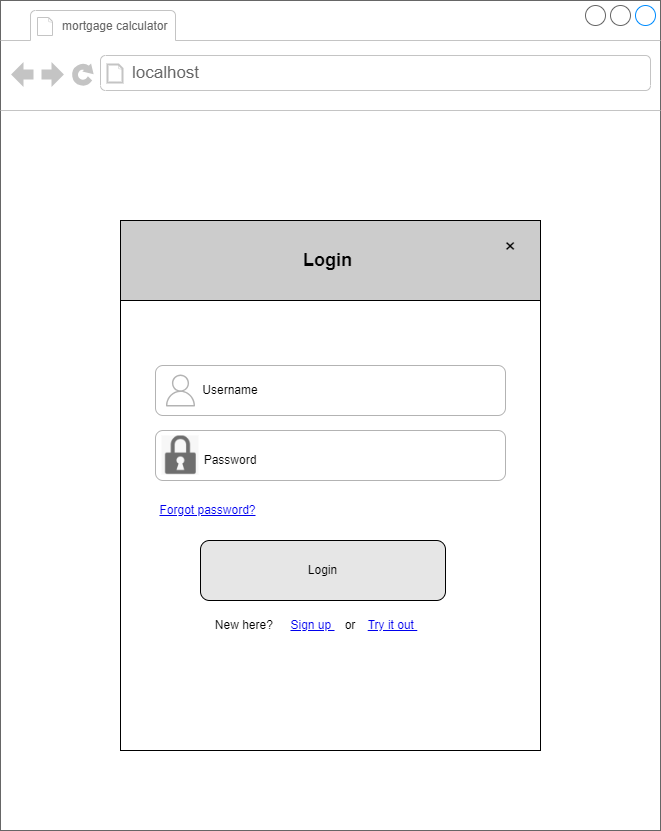

The diagram above was exported from draw.io. Its source (the exported page's mxGraphModel, read from the mxfile embedded in the PNG):
<mxGraphModel dx="1197" dy="713" grid="1" gridSize="10" guides="1" tooltips="1" connect="1" arrows="1" fold="1" page="1" pageScale="1" pageWidth="850" pageHeight="1100" math="0" shadow="0">
  <root>
    <mxCell id="0" />
    <mxCell id="1" parent="0" />
    <mxCell id="bzppXRtdbMCrvC8VhTmT-1" value="" style="strokeWidth=1;shadow=0;dashed=0;align=center;html=1;shape=mxgraph.mockup.containers.browserWindow;rSize=0;strokeColor=#666666;strokeColor2=#008cff;strokeColor3=#c4c4c4;mainText=,;recursiveResize=0;" parent="1" vertex="1">
      <mxGeometry x="95" y="140" width="660" height="830" as="geometry" />
    </mxCell>
    <mxCell id="bzppXRtdbMCrvC8VhTmT-2" value="&lt;font style=&quot;font-size: 12px;&quot;&gt;mortgage calculator&amp;nbsp;&lt;/font&gt;" style="strokeWidth=1;shadow=0;dashed=0;align=center;html=1;shape=mxgraph.mockup.containers.anchor;fontSize=17;fontColor=#666666;align=left;whiteSpace=wrap;" parent="bzppXRtdbMCrvC8VhTmT-1" vertex="1">
      <mxGeometry x="60" y="12" width="180" height="26" as="geometry" />
    </mxCell>
    <mxCell id="bzppXRtdbMCrvC8VhTmT-3" value="localhost" style="strokeWidth=1;shadow=0;dashed=0;align=center;html=1;shape=mxgraph.mockup.containers.anchor;rSize=0;fontSize=17;fontColor=#666666;align=left;" parent="bzppXRtdbMCrvC8VhTmT-1" vertex="1">
      <mxGeometry x="130" y="60" width="250" height="26" as="geometry" />
    </mxCell>
    <mxCell id="kTP6T_knrm7_F-6DjXJx-23" value="" style="shape=partialRectangle;html=1;whiteSpace=wrap;connectable=0;fillColor=none;top=0;left=0;bottom=0;right=0;align=left;spacingLeft=6;overflow=hidden;strokeColor=inherit;fontSize=16;" parent="bzppXRtdbMCrvC8VhTmT-1" vertex="1">
      <mxGeometry x="187" y="320" width="383" height="30" as="geometry">
        <mxRectangle width="383" height="30" as="alternateBounds" />
      </mxGeometry>
    </mxCell>
    <mxCell id="b8fRc0LGCGswQHQvz7Ze-1" value="" style="rounded=0;whiteSpace=wrap;html=1;" parent="bzppXRtdbMCrvC8VhTmT-1" vertex="1">
      <mxGeometry x="120" y="220" width="420" height="530" as="geometry" />
    </mxCell>
    <mxCell id="b8fRc0LGCGswQHQvz7Ze-3" value="" style="rounded=1;whiteSpace=wrap;html=1;align=left;strokeColor=#B3B3B3;" parent="bzppXRtdbMCrvC8VhTmT-1" vertex="1">
      <mxGeometry x="155" y="365" width="350" height="50" as="geometry" />
    </mxCell>
    <mxCell id="b8fRc0LGCGswQHQvz7Ze-2" value="" style="sketch=0;outlineConnect=0;fontColor=#232F3E;gradientColor=none;strokeColor=#B3B3B3;fillColor=#ffffff;dashed=0;verticalLabelPosition=bottom;verticalAlign=top;align=center;html=1;fontSize=12;fontStyle=0;aspect=fixed;shape=mxgraph.aws4.resourceIcon;resIcon=mxgraph.aws4.user;" parent="bzppXRtdbMCrvC8VhTmT-1" vertex="1">
      <mxGeometry x="160" y="370" width="40" height="40" as="geometry" />
    </mxCell>
    <mxCell id="b8fRc0LGCGswQHQvz7Ze-4" value="Username" style="text;html=1;strokeColor=none;fillColor=none;align=center;verticalAlign=middle;whiteSpace=wrap;rounded=0;" parent="bzppXRtdbMCrvC8VhTmT-1" vertex="1">
      <mxGeometry x="200" y="375" width="60" height="30" as="geometry" />
    </mxCell>
    <mxCell id="b8fRc0LGCGswQHQvz7Ze-5" value="" style="rounded=1;whiteSpace=wrap;html=1;align=left;strokeColor=#B3B3B3;" parent="bzppXRtdbMCrvC8VhTmT-1" vertex="1">
      <mxGeometry x="155" y="430" width="350" height="50" as="geometry" />
    </mxCell>
    <mxCell id="b8fRc0LGCGswQHQvz7Ze-6" value="" style="shape=image;verticalLabelPosition=bottom;labelBackgroundColor=default;verticalAlign=top;aspect=fixed;imageAspect=0;image=data:image/png,(base64 omitted: 6552 chars);" parent="bzppXRtdbMCrvC8VhTmT-1" vertex="1">
      <mxGeometry x="161.43" y="435.5" width="37.14" height="39" as="geometry" />
    </mxCell>
    <mxCell id="b8fRc0LGCGswQHQvz7Ze-7" value="Password" style="text;html=1;strokeColor=none;fillColor=none;align=center;verticalAlign=middle;whiteSpace=wrap;rounded=0;" parent="bzppXRtdbMCrvC8VhTmT-1" vertex="1">
      <mxGeometry x="200" y="444.5" width="60" height="30" as="geometry" />
    </mxCell>
    <mxCell id="b8fRc0LGCGswQHQvz7Ze-9" value="&lt;font style=&quot;font-size: 18px;&quot;&gt;&lt;b&gt;Login&amp;nbsp;&lt;/b&gt;&lt;/font&gt;" style="rounded=0;whiteSpace=wrap;html=1;fillColor=#CCCCCC;" parent="bzppXRtdbMCrvC8VhTmT-1" vertex="1">
      <mxGeometry x="120" y="220" width="420" height="80" as="geometry" />
    </mxCell>
    <mxCell id="b8fRc0LGCGswQHQvz7Ze-10" value="Login" style="rounded=1;whiteSpace=wrap;html=1;fillColor=#E6E6E6;" parent="bzppXRtdbMCrvC8VhTmT-1" vertex="1">
      <mxGeometry x="200" y="540" width="245" height="60" as="geometry" />
    </mxCell>
    <UserObject label="Forgot password?" id="b8fRc0LGCGswQHQvz7Ze-12">
      <mxCell style="text;html=1;strokeColor=none;fillColor=none;whiteSpace=wrap;align=center;verticalAlign=middle;fontColor=#0000EE;fontStyle=4;" parent="bzppXRtdbMCrvC8VhTmT-1" vertex="1">
        <mxGeometry x="145" y="490" width="125" height="40" as="geometry" />
      </mxCell>
    </UserObject>
    <UserObject label="&lt;font style=&quot;font-size: 12px;&quot;&gt;Try it out&amp;nbsp;&lt;/font&gt;" id="Px4rk7UUyrWs6QJMs1Ct-1">
      <mxCell style="text;html=1;strokeColor=none;fillColor=none;whiteSpace=wrap;align=center;verticalAlign=middle;fontColor=#0000EE;fontStyle=4;" vertex="1" parent="bzppXRtdbMCrvC8VhTmT-1">
        <mxGeometry x="330" y="605" width="125" height="40" as="geometry" />
      </mxCell>
    </UserObject>
    <mxCell id="Px4rk7UUyrWs6QJMs1Ct-2" value="&lt;font style=&quot;font-size: 20px;&quot;&gt;×&lt;/font&gt;" style="text;html=1;strokeColor=none;fillColor=none;align=center;verticalAlign=middle;whiteSpace=wrap;rounded=0;" vertex="1" parent="bzppXRtdbMCrvC8VhTmT-1">
      <mxGeometry x="480" y="230" width="60" height="30" as="geometry" />
    </mxCell>
    <UserObject label="&lt;font style=&quot;font-size: 12px;&quot;&gt;Sign up&amp;nbsp;&lt;/font&gt;" id="Px4rk7UUyrWs6QJMs1Ct-3">
      <mxCell style="text;html=1;strokeColor=none;fillColor=none;whiteSpace=wrap;align=center;verticalAlign=middle;fontColor=#0000EE;fontStyle=4;" vertex="1" parent="bzppXRtdbMCrvC8VhTmT-1">
        <mxGeometry x="270" y="605" width="85" height="40" as="geometry" />
      </mxCell>
    </UserObject>
    <mxCell id="Px4rk7UUyrWs6QJMs1Ct-4" value="New here?&amp;nbsp;" style="text;html=1;strokeColor=none;fillColor=none;align=center;verticalAlign=middle;whiteSpace=wrap;rounded=0;" vertex="1" parent="bzppXRtdbMCrvC8VhTmT-1">
      <mxGeometry x="198.57" y="610" width="93" height="30" as="geometry" />
    </mxCell>
    <mxCell id="Px4rk7UUyrWs6QJMs1Ct-5" value="or" style="text;html=1;strokeColor=none;fillColor=none;align=center;verticalAlign=middle;whiteSpace=wrap;rounded=0;" vertex="1" parent="bzppXRtdbMCrvC8VhTmT-1">
      <mxGeometry x="330" y="610" width="40" height="30" as="geometry" />
    </mxCell>
  </root>
</mxGraphModel>